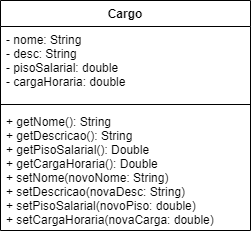

The diagram above was exported from draw.io. Its source (the exported page's mxGraphModel, read from the mxfile embedded in the PNG):
<mxGraphModel dx="1422" dy="713" grid="1" gridSize="10" guides="1" tooltips="1" connect="1" arrows="1" fold="1" page="1" pageScale="1" pageWidth="1169" pageHeight="826" background="#ffffff" math="0" shadow="0">
  <root>
    <mxCell id="0" />
    <mxCell id="1" parent="0" />
    <mxCell id="S39yBijnaxyixTDYXpQY-51" value="Cargo" style="swimlane;fontStyle=1;align=center;verticalAlign=top;childLayout=stackLayout;horizontal=1;startSize=26;horizontalStack=0;resizeParent=1;resizeParentMax=0;resizeLast=0;collapsible=1;marginBottom=0;" vertex="1" parent="1">
      <mxGeometry x="300" y="100" width="250" height="230" as="geometry" />
    </mxCell>
    <mxCell id="S39yBijnaxyixTDYXpQY-52" value="- nome: String&#10;- desc: String&#10;- pisoSalarial: double&#10;- cargaHoraria: double&#10;" style="text;strokeColor=none;fillColor=none;align=left;verticalAlign=top;spacingLeft=4;spacingRight=4;overflow=hidden;rotatable=0;points=[[0,0.5],[1,0.5]];portConstraint=eastwest;" vertex="1" parent="S39yBijnaxyixTDYXpQY-51">
      <mxGeometry y="26" width="250" height="74" as="geometry" />
    </mxCell>
    <mxCell id="S39yBijnaxyixTDYXpQY-53" value="" style="line;strokeWidth=1;fillColor=none;align=left;verticalAlign=middle;spacingTop=-1;spacingLeft=3;spacingRight=3;rotatable=0;labelPosition=right;points=[];portConstraint=eastwest;" vertex="1" parent="S39yBijnaxyixTDYXpQY-51">
      <mxGeometry y="100" width="250" height="8" as="geometry" />
    </mxCell>
    <mxCell id="S39yBijnaxyixTDYXpQY-54" value="+ getNome(): String&#10;+ getDescricao(): String&#10;+ getPisoSalarial(): Double&#10;+ getCargaHoraria(): Double&#10;+ setNome(novoNome: String)&#10;+ setDescricao(novaDesc: String)&#10;+ setPisoSalarial(novoPiso: double)&#10;+ setCargaHoraria(novaCarga: double)&#10;" style="text;strokeColor=none;fillColor=none;align=left;verticalAlign=top;spacingLeft=4;spacingRight=4;overflow=hidden;rotatable=0;points=[[0,0.5],[1,0.5]];portConstraint=eastwest;" vertex="1" parent="S39yBijnaxyixTDYXpQY-51">
      <mxGeometry y="108" width="250" height="122" as="geometry" />
    </mxCell>
  </root>
</mxGraphModel>